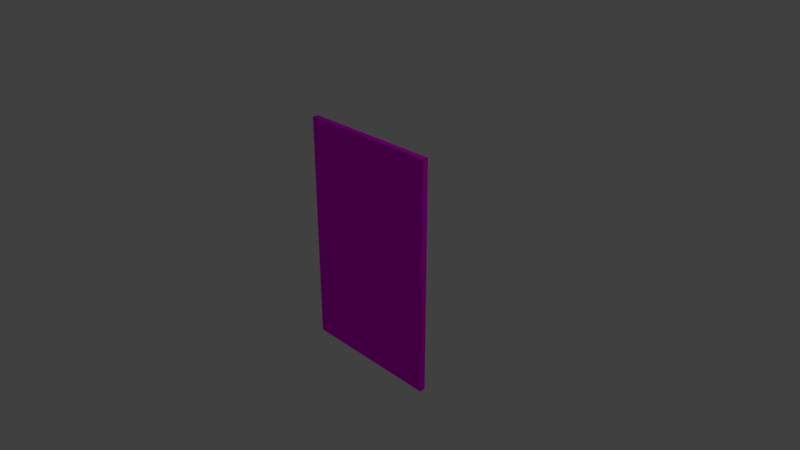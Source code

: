 # Source: bellatrix.blend  (saved by Blender 2.79.0; exported with 4.5.12 LTS)
import bpy
from mathutils import Matrix  # noqa: F401  (used for matrix-valued properties, if any)

bpy.ops.wm.read_factory_settings(use_empty=True)
scene = bpy.context.scene
scene.name = 'Scene'

# ---- collections
col_collection_1 = bpy.data.collections.new('Collection 1'); scene.collection.children.link(col_collection_1)

# ---- images (referenced by path relative to the original .blend; pixels are not part of the script)
import os
ASSET_DIR = os.environ.get("B2B_ASSET_DIR", "")  # directory of the original .blend (textures are referenced by path, not embedded)
HERE = os.path.dirname(os.path.abspath(__file__))  # packed textures are extracted next to this script under _unpacked/

def load_image(name, relpath, width, height, colorspace="sRGB"):
    """Load a texture the original file referenced (path relative to the .blend, or extracted next to this script)."""
    p = next((c for c in (os.path.join(HERE, relpath), os.path.join(ASSET_DIR, relpath)) if relpath and os.path.exists(c)), "")
    if p:
        img = bpy.data.images.load(p, check_existing=True)
        img.name = name
    else:  # same state as the original file: an image datablock whose file is absent (Cycles renders it pink)
        img = bpy.data.images.new(name, width, height)
        img.source = "FILE"
        img.filepath = "//" + (relpath or name)
    img.colorspace_settings.name = colorspace
    return img
img_bellatrix_png_png_001 = load_image('bellatrix_png.png.001', 'bellatrix_png.png', 1024, 1024, 'sRGB')

# ---- materials (node trees are filled in below, after node groups)
mat_bellatrix = bpy.data.materials.new('Bellatrix')
mat_bellatrix.alpha_threshold = 0.0
mat_bellatrix.roughness = 0.5

# ---- material node trees
mat_bellatrix.use_nodes = True; mat_bellatrix.node_tree.nodes.clear()
_N = mat_bellatrix.node_tree.nodes; _L = mat_bellatrix.node_tree.links
n0 = _N.new('ShaderNodeOutputMaterial'); n0.name = 'Material Output'; n0.location = (300, 300)
n1 = _N.new('ShaderNodeBsdfDiffuse'); n1.name = 'Diffuse BSDF'; n1.location = (10, 300)
n2 = _N.new('ShaderNodeTexImage'); n2.name = 'Image Texture'; n2.location = (-240, 557)
n2.width = 140
n2.image = img_bellatrix_png_png_001
_L.new(n1.outputs[0], n0.inputs[0])
_L.new(n2.outputs[0], n1.inputs[0])
n0.is_active_output = True

# ---- world
world_world = bpy.data.worlds.new('World'); scene.world = world_world
world_world.color = (0.05088, 0.05088, 0.05088)
world_world.use_sun_shadow = False
world_world.sun_shadow_jitter_overblur = 0.0
world_world.cycles.sampling_method = 'MANUAL'

# ---- cameras
cam_camera = bpy.data.cameras.new('Camera')
cam_camera.clip_end = 100.0
cam_camera.lens = 35.0
cam_camera.sensor_width = 32.0
cam_camera.sensor_height = 18.0
cam_camera.ortho_scale = 7.314
cam_camera.dof.focus_distance = 0.0

# ---- lights
light_lamp = bpy.data.lights.new('Lamp', 'POINT')
light_lamp.transmission_factor = 0.0
light_lamp.cutoff_distance = 30.0
light_lamp.energy = 100.0
light_lamp.shadow_buffer_clip_start = 1.001
light_lamp.shadow_soft_size = 0.1
light_lamp.shadow_maximum_resolution = 0.006
light_lamp.use_absolute_resolution = True

# ---- meshes
me_cube_001 = bpy.data.meshes.new('Cube.001')
me_cube_001.from_pydata([(-1.0, -1.0, -1.0), (-1.0, -1.0, 1.0), (-1.0, 1.0, -1.0), (-1.0, 1.0, 1.0), (1.0, -1.0, -1.0), (1.0, -1.0, 1.0), (1.0, 1.0, -1.0), (1.0, 1.0, 1.0)], [], [(2, 3, 7, 6), (4, 5, 1, 0), (0, 1, 3, 2), (6, 7, 5, 4), (6, 4, 0, 2), (3, 1, 5, 7)])
_uv = me_cube_001.uv_layers.new(name='UVMap')
_uv.uv.foreach_set('vector', [0.9832, 0.00327, 0.9832, 0.9967, 0.003956, 0.9967, 0.003956, 0.003269, 0.9839, 0.00327, 0.9839, 0.9967, 0.003283, 0.9967, 0.003283, 0.003269, 0.003283, 0.003269, 0.003283, 0.9967, 0.9832, 0.9967, 0.9832, 0.00327, 0.003956, 0.003269, 0.003956, 0.9967, 0.9839, 0.9967, 0.9839, 0.00327, 0.003956, 0.003269, 0.9839, 0.00327, 0.003283, 0.003269, 0.9832, 0.00327, 0.9832, 0.9967, 0.003283, 0.9967, 0.9839, 0.9967, 0.003956, 0.9967])
me_cube_001.materials.append(mat_bellatrix)
me_cube_001.use_remesh_preserve_volume = False
me_cube_001.use_remesh_preserve_attributes = False
me_cube_001.use_mirror_vertex_groups = False
me_cube_001.update()

# ---- objects
ob_cube = bpy.data.objects.new('Cube', me_cube_001)
ob_lamp = bpy.data.objects.new('Lamp', light_lamp)
ob_camera = bpy.data.objects.new('Camera', cam_camera)

# ---- transforms, parenting, visibility, modifiers, constraints
ob_cube.location = (0.0, 0.0, 0.0)
ob_cube.scale = (1.0, -0.04039, 1.613)
ob_cube.lineart.crease_threshold = 0.0
ob_lamp.location = (4.076, 1.005, 5.904)
ob_lamp.rotation_euler = (0.6503, 0.05522, 1.866)
ob_lamp.lock_rotations_4d = False
ob_lamp.empty_display_type = 'ARROWS'
ob_lamp.color = (0.0, 0.0, 0.0, 0.0)
ob_lamp.lineart.crease_threshold = 0.0
ob_camera.location = (7.481, -6.508, 5.344)
ob_camera.rotation_euler = (1.109, 0.0, 0.8149)
ob_camera.lock_rotations_4d = False
ob_camera.empty_display_type = 'ARROWS'
ob_camera.color = (0.0, 0.0, 0.0, 0.0)
ob_camera.display_type = 'WIRE'
ob_camera.lineart.crease_threshold = 0.0

# ---- collection membership
col_collection_1.objects.link(ob_cube)
col_collection_1.objects.link(ob_lamp)
col_collection_1.objects.link(ob_camera)

# ---- scene / render settings (as saved in the file)
scene.camera = ob_camera
scene.frame_start = 1; scene.frame_end = 250; scene.frame_set(1)
scene.render.engine = 'CYCLES'
scene.render.resolution_percentage = 50
scene.render.dither_intensity = 0.0
scene.cycles.use_denoising = False
scene.cycles.samples = 128
scene.cycles.sampling_pattern = 'TABULATED_SOBOL'
scene.cycles.use_adaptive_sampling = False
scene.cycles.use_light_tree = False
scene.cycles.blur_glossy = 0.0
scene.cycles.sample_clamp_indirect = 0.0
scene.view_settings.view_transform = 'Standard'
bpy.context.view_layer.update()
